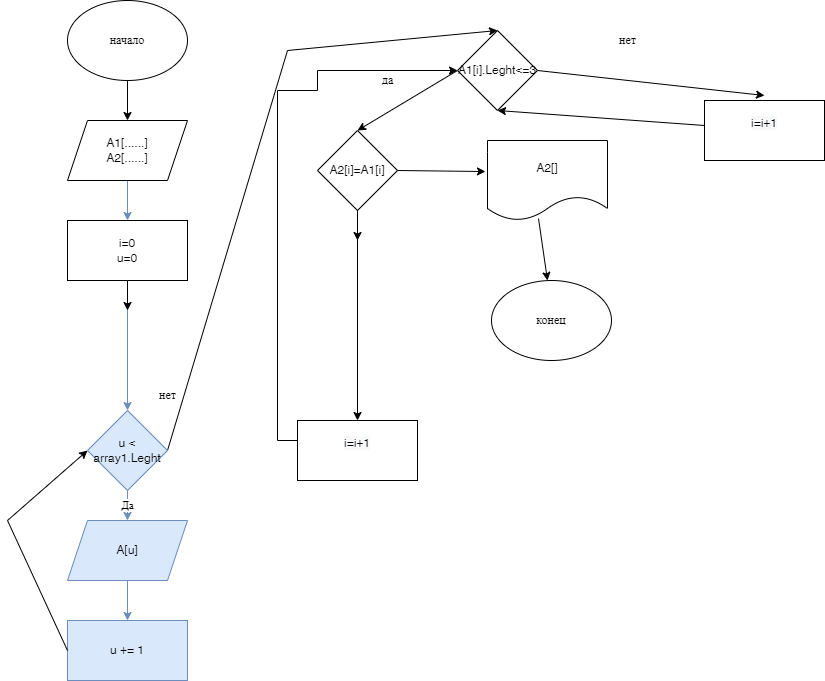

The diagram above was exported from draw.io. Its source (the exported page's mxGraphModel, read from the mxfile embedded in the PNG):
<mxGraphModel dx="868" dy="450" grid="1" gridSize="10" guides="1" tooltips="1" connect="1" arrows="1" fold="1" page="1" pageScale="1" pageWidth="827" pageHeight="1169" math="0" shadow="0">
  <root>
    <mxCell id="0" />
    <mxCell id="1" parent="0" />
    <mxCell id="X1rNcRkrAXyGyaIj4ILF-1" value="" style="endArrow=classic;html=1;rounded=0;exitX=0;exitY=0.5;exitDx=0;exitDy=0;entryX=0.5;entryY=1;entryDx=0;entryDy=0;startArrow=none;" edge="1" parent="1" target="X1rNcRkrAXyGyaIj4ILF-28">
      <mxGeometry width="50" height="50" relative="1" as="geometry">
        <mxPoint x="707" y="135" as="sourcePoint" />
        <mxPoint x="770" y="210" as="targetPoint" />
      </mxGeometry>
    </mxCell>
    <mxCell id="X1rNcRkrAXyGyaIj4ILF-2" value="" style="endArrow=classic;html=1;rounded=0;entryX=0.5;entryY=0;entryDx=0;entryDy=0;exitX=1;exitY=0.5;exitDx=0;exitDy=0;" edge="1" parent="1" source="X1rNcRkrAXyGyaIj4ILF-28">
      <mxGeometry width="50" height="50" relative="1" as="geometry">
        <mxPoint x="560" y="70" as="sourcePoint" />
        <mxPoint x="767" y="105" as="targetPoint" />
      </mxGeometry>
    </mxCell>
    <mxCell id="X1rNcRkrAXyGyaIj4ILF-3" value="A2[i]=A1[i]" style="rhombus;whiteSpace=wrap;html=1;" vertex="1" parent="1">
      <mxGeometry x="320" y="140" width="80" height="80" as="geometry" />
    </mxCell>
    <mxCell id="X1rNcRkrAXyGyaIj4ILF-4" style="edgeStyle=orthogonalEdgeStyle;rounded=0;orthogonalLoop=1;jettySize=auto;html=1;entryX=0;entryY=0.5;entryDx=0;entryDy=0;" edge="1" parent="1" source="X1rNcRkrAXyGyaIj4ILF-5" target="X1rNcRkrAXyGyaIj4ILF-28">
      <mxGeometry relative="1" as="geometry">
        <Array as="points">
          <mxPoint x="280" y="450" />
          <mxPoint x="280" y="100" />
          <mxPoint x="320" y="100" />
          <mxPoint x="320" y="80" />
        </Array>
      </mxGeometry>
    </mxCell>
    <mxCell id="X1rNcRkrAXyGyaIj4ILF-5" value="&#10;&lt;span style=&quot;color: rgb(0, 0, 0); font-family: Helvetica; font-size: 12px; font-style: normal; font-variant-ligatures: normal; font-variant-caps: normal; font-weight: 400; letter-spacing: normal; orphans: 2; text-align: center; text-indent: 0px; text-transform: none; widows: 2; word-spacing: 0px; -webkit-text-stroke-width: 0px; background-color: rgb(248, 249, 250); text-decoration-thickness: initial; text-decoration-style: initial; text-decoration-color: initial; float: none; display: inline !important;&quot;&gt;i=i+1&lt;/span&gt;&#10;&#10;" style="rounded=0;whiteSpace=wrap;html=1;" vertex="1" parent="1">
      <mxGeometry x="300" y="430" width="120" height="60" as="geometry" />
    </mxCell>
    <mxCell id="X1rNcRkrAXyGyaIj4ILF-6" value="" style="endArrow=classic;html=1;rounded=0;exitX=1;exitY=0.5;exitDx=0;exitDy=0;entryX=-0.017;entryY=0.388;entryDx=0;entryDy=0;entryPerimeter=0;" edge="1" parent="1" source="X1rNcRkrAXyGyaIj4ILF-3" target="X1rNcRkrAXyGyaIj4ILF-7">
      <mxGeometry width="50" height="50" relative="1" as="geometry">
        <mxPoint x="530" y="240" as="sourcePoint" />
        <mxPoint x="590" y="190" as="targetPoint" />
      </mxGeometry>
    </mxCell>
    <mxCell id="X1rNcRkrAXyGyaIj4ILF-7" value="A2[]" style="shape=document;whiteSpace=wrap;html=1;boundedLbl=1;" vertex="1" parent="1">
      <mxGeometry x="490" y="150" width="120" height="80" as="geometry" />
    </mxCell>
    <mxCell id="X1rNcRkrAXyGyaIj4ILF-8" value="" style="endArrow=classic;html=1;rounded=0;exitX=0.5;exitY=1;exitDx=0;exitDy=0;entryX=0.5;entryY=0;entryDx=0;entryDy=0;startArrow=none;" edge="1" parent="1" source="X1rNcRkrAXyGyaIj4ILF-3">
      <mxGeometry width="50" height="50" relative="1" as="geometry">
        <mxPoint x="520" y="315" as="sourcePoint" />
        <mxPoint x="360" y="250" as="targetPoint" />
      </mxGeometry>
    </mxCell>
    <mxCell id="X1rNcRkrAXyGyaIj4ILF-9" value="" style="endArrow=classic;html=1;rounded=0;entryX=0.5;entryY=0;entryDx=0;entryDy=0;exitX=0.5;exitY=1;exitDx=0;exitDy=0;" edge="1" parent="1" source="X1rNcRkrAXyGyaIj4ILF-3" target="X1rNcRkrAXyGyaIj4ILF-5">
      <mxGeometry width="50" height="50" relative="1" as="geometry">
        <mxPoint x="360" y="410" as="sourcePoint" />
        <mxPoint x="300" y="300" as="targetPoint" />
      </mxGeometry>
    </mxCell>
    <mxCell id="X1rNcRkrAXyGyaIj4ILF-10" value="" style="endArrow=classic;html=1;rounded=0;entryX=0.5;entryY=0;entryDx=0;entryDy=0;exitX=0;exitY=0.5;exitDx=0;exitDy=0;" edge="1" parent="1" source="X1rNcRkrAXyGyaIj4ILF-28" target="X1rNcRkrAXyGyaIj4ILF-3">
      <mxGeometry width="50" height="50" relative="1" as="geometry">
        <mxPoint x="450" y="80" as="sourcePoint" />
        <mxPoint x="710" y="50" as="targetPoint" />
      </mxGeometry>
    </mxCell>
    <mxCell id="X1rNcRkrAXyGyaIj4ILF-11" value="" style="edgeStyle=orthogonalEdgeStyle;rounded=0;orthogonalLoop=1;jettySize=auto;html=1;fontColor=#000000;" edge="1" parent="1" source="X1rNcRkrAXyGyaIj4ILF-12">
      <mxGeometry relative="1" as="geometry">
        <mxPoint x="130" y="130" as="targetPoint" />
      </mxGeometry>
    </mxCell>
    <mxCell id="X1rNcRkrAXyGyaIj4ILF-12" value="начало" style="ellipse;whiteSpace=wrap;html=1;fontColor=#000000;" vertex="1" parent="1">
      <mxGeometry x="70" y="10" width="120" height="80" as="geometry" />
    </mxCell>
    <mxCell id="X1rNcRkrAXyGyaIj4ILF-13" style="edgeStyle=orthogonalEdgeStyle;rounded=0;orthogonalLoop=1;jettySize=auto;html=1;fontColor=#000000;fillColor=#dae8fc;strokeColor=#6c8ebf;" edge="1" parent="1">
      <mxGeometry relative="1" as="geometry">
        <mxPoint x="130" y="230" as="targetPoint" />
        <mxPoint x="130" y="190" as="sourcePoint" />
      </mxGeometry>
    </mxCell>
    <mxCell id="X1rNcRkrAXyGyaIj4ILF-14" value="" style="endArrow=classic;html=1;rounded=0;entryX=0.5;entryY=0;entryDx=0;entryDy=0;exitX=1;exitY=0.5;exitDx=0;exitDy=0;" edge="1" parent="1" source="X1rNcRkrAXyGyaIj4ILF-21">
      <mxGeometry width="50" height="50" relative="1" as="geometry">
        <mxPoint x="280" y="120" as="sourcePoint" />
        <mxPoint x="500" y="40" as="targetPoint" />
        <Array as="points">
          <mxPoint x="290" y="60" />
        </Array>
      </mxGeometry>
    </mxCell>
    <mxCell id="X1rNcRkrAXyGyaIj4ILF-15" value="" style="endArrow=classic;html=1;rounded=0;exitX=0.425;exitY=0.975;exitDx=0;exitDy=0;exitPerimeter=0;" edge="1" parent="1" source="X1rNcRkrAXyGyaIj4ILF-7">
      <mxGeometry width="50" height="50" relative="1" as="geometry">
        <mxPoint x="550" y="370" as="sourcePoint" />
        <mxPoint x="550" y="290" as="targetPoint" />
      </mxGeometry>
    </mxCell>
    <mxCell id="X1rNcRkrAXyGyaIj4ILF-16" value="нет" style="text;html=1;align=center;verticalAlign=middle;resizable=0;points=[];autosize=1;strokeColor=none;fillColor=none;" vertex="1" parent="1">
      <mxGeometry x="610" y="35" width="40" height="30" as="geometry" />
    </mxCell>
    <mxCell id="X1rNcRkrAXyGyaIj4ILF-17" value="A1[......]&lt;br&gt;A2[......]" style="shape=parallelogram;perimeter=parallelogramPerimeter;whiteSpace=wrap;html=1;fixedSize=1;" vertex="1" parent="1">
      <mxGeometry x="70" y="130" width="120" height="60" as="geometry" />
    </mxCell>
    <mxCell id="X1rNcRkrAXyGyaIj4ILF-18" value="i=0&lt;br&gt;u=0" style="rounded=0;whiteSpace=wrap;html=1;" vertex="1" parent="1">
      <mxGeometry x="70" y="230" width="120" height="60" as="geometry" />
    </mxCell>
    <mxCell id="X1rNcRkrAXyGyaIj4ILF-19" style="edgeStyle=orthogonalEdgeStyle;rounded=0;orthogonalLoop=1;jettySize=auto;html=1;fontColor=#000000;fillColor=#dae8fc;strokeColor=#6c8ebf;exitX=0.5;exitY=1;exitDx=0;exitDy=0;" edge="1" parent="1" source="X1rNcRkrAXyGyaIj4ILF-18" target="X1rNcRkrAXyGyaIj4ILF-21">
      <mxGeometry relative="1" as="geometry">
        <mxPoint x="130" y="410" as="targetPoint" />
        <mxPoint x="130" y="380" as="sourcePoint" />
      </mxGeometry>
    </mxCell>
    <mxCell id="X1rNcRkrAXyGyaIj4ILF-20" value="Да" style="edgeStyle=orthogonalEdgeStyle;rounded=0;orthogonalLoop=1;jettySize=auto;html=1;fontColor=#000000;fillColor=#dae8fc;strokeColor=#6c8ebf;" edge="1" parent="1" source="X1rNcRkrAXyGyaIj4ILF-21" target="X1rNcRkrAXyGyaIj4ILF-23">
      <mxGeometry relative="1" as="geometry">
        <mxPoint x="130" y="540" as="targetPoint" />
      </mxGeometry>
    </mxCell>
    <mxCell id="X1rNcRkrAXyGyaIj4ILF-21" value="u &amp;lt; array1.Leght" style="rhombus;whiteSpace=wrap;html=1;fillColor=#dae8fc;strokeColor=#6c8ebf;" vertex="1" parent="1">
      <mxGeometry x="90" y="420" width="80" height="80" as="geometry" />
    </mxCell>
    <mxCell id="X1rNcRkrAXyGyaIj4ILF-22" style="edgeStyle=orthogonalEdgeStyle;rounded=0;orthogonalLoop=1;jettySize=auto;html=1;fontColor=#000000;fillColor=#dae8fc;strokeColor=#6c8ebf;" edge="1" parent="1" source="X1rNcRkrAXyGyaIj4ILF-23" target="X1rNcRkrAXyGyaIj4ILF-24">
      <mxGeometry relative="1" as="geometry">
        <mxPoint x="130" y="620" as="targetPoint" />
      </mxGeometry>
    </mxCell>
    <mxCell id="X1rNcRkrAXyGyaIj4ILF-23" value="A[u]" style="shape=parallelogram;perimeter=parallelogramPerimeter;whiteSpace=wrap;html=1;fixedSize=1;fillColor=#dae8fc;strokeColor=#6c8ebf;" vertex="1" parent="1">
      <mxGeometry x="70" y="530" width="120" height="60" as="geometry" />
    </mxCell>
    <mxCell id="X1rNcRkrAXyGyaIj4ILF-24" value="u += 1" style="rounded=0;whiteSpace=wrap;html=1;fillColor=#dae8fc;strokeColor=#6c8ebf;" vertex="1" parent="1">
      <mxGeometry x="70" y="630" width="120" height="60" as="geometry" />
    </mxCell>
    <mxCell id="X1rNcRkrAXyGyaIj4ILF-25" value="" style="endArrow=classic;html=1;rounded=0;exitX=0;exitY=0.5;exitDx=0;exitDy=0;entryX=0;entryY=0.5;entryDx=0;entryDy=0;" edge="1" parent="1" source="X1rNcRkrAXyGyaIj4ILF-24" target="X1rNcRkrAXyGyaIj4ILF-21">
      <mxGeometry width="50" height="50" relative="1" as="geometry">
        <mxPoint x="350" y="570" as="sourcePoint" />
        <mxPoint x="400" y="520" as="targetPoint" />
        <Array as="points">
          <mxPoint x="10" y="530" />
        </Array>
      </mxGeometry>
    </mxCell>
    <mxCell id="X1rNcRkrAXyGyaIj4ILF-26" value="нет" style="text;html=1;align=center;verticalAlign=middle;resizable=0;points=[];autosize=1;strokeColor=none;fillColor=none;" vertex="1" parent="1">
      <mxGeometry x="150" y="390" width="40" height="30" as="geometry" />
    </mxCell>
    <mxCell id="X1rNcRkrAXyGyaIj4ILF-27" value="" style="endArrow=classic;html=1;rounded=0;exitX=0.5;exitY=1;exitDx=0;exitDy=0;" edge="1" parent="1" source="X1rNcRkrAXyGyaIj4ILF-18">
      <mxGeometry width="50" height="50" relative="1" as="geometry">
        <mxPoint x="340" y="380" as="sourcePoint" />
        <mxPoint x="130" y="320" as="targetPoint" />
      </mxGeometry>
    </mxCell>
    <mxCell id="X1rNcRkrAXyGyaIj4ILF-28" value="A1[i].Leght&amp;lt;=3" style="rhombus;whiteSpace=wrap;html=1;" vertex="1" parent="1">
      <mxGeometry x="460" y="40" width="80" height="80" as="geometry" />
    </mxCell>
    <mxCell id="X1rNcRkrAXyGyaIj4ILF-29" value="да" style="text;html=1;align=center;verticalAlign=middle;resizable=0;points=[];autosize=1;strokeColor=none;fillColor=none;" vertex="1" parent="1">
      <mxGeometry x="375" y="75" width="30" height="30" as="geometry" />
    </mxCell>
    <mxCell id="X1rNcRkrAXyGyaIj4ILF-30" value="конец" style="ellipse;whiteSpace=wrap;html=1;fontColor=#000000;" vertex="1" parent="1">
      <mxGeometry x="494" y="290" width="120" height="80" as="geometry" />
    </mxCell>
    <mxCell id="X1rNcRkrAXyGyaIj4ILF-31" value="&#10;&lt;span style=&quot;color: rgb(0, 0, 0); font-family: Helvetica; font-size: 12px; font-style: normal; font-variant-ligatures: normal; font-variant-caps: normal; font-weight: 400; letter-spacing: normal; orphans: 2; text-align: center; text-indent: 0px; text-transform: none; widows: 2; word-spacing: 0px; -webkit-text-stroke-width: 0px; background-color: rgb(248, 249, 250); text-decoration-thickness: initial; text-decoration-style: initial; text-decoration-color: initial; float: none; display: inline !important;&quot;&gt;i=i+1&lt;/span&gt;&#10;&#10;" style="rounded=0;whiteSpace=wrap;html=1;" vertex="1" parent="1">
      <mxGeometry x="707" y="110" width="120" height="60" as="geometry" />
    </mxCell>
  </root>
</mxGraphModel>